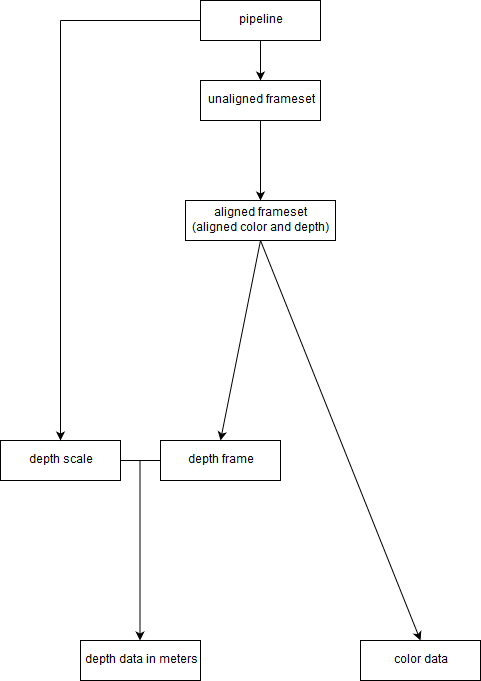

The diagram above was exported from draw.io. Its source (the exported page's mxGraphModel, read from the mxfile embedded in the PNG):
<mxGraphModel dx="1394" dy="793" grid="1" gridSize="10" guides="1" tooltips="1" connect="1" arrows="1" fold="1" page="1" pageScale="1" pageWidth="850" pageHeight="1100" math="0" shadow="0">
  <root>
    <mxCell id="0" />
    <mxCell id="1" parent="0" />
    <mxCell id="5DMec6NqFW2tyLPUR-DG-13" value="depth data in meters" style="rounded=0;whiteSpace=wrap;html=1;" vertex="1" parent="1">
      <mxGeometry x="160" y="680" width="120" height="40" as="geometry" />
    </mxCell>
    <mxCell id="5DMec6NqFW2tyLPUR-DG-14" value="color data" style="rounded=0;whiteSpace=wrap;html=1;" vertex="1" parent="1">
      <mxGeometry x="440" y="680" width="120" height="40" as="geometry" />
    </mxCell>
    <mxCell id="5DMec6NqFW2tyLPUR-DG-16" value="depth scale" style="rounded=0;whiteSpace=wrap;html=1;" vertex="1" parent="1">
      <mxGeometry x="80" y="480" width="120" height="40" as="geometry" />
    </mxCell>
    <mxCell id="5DMec6NqFW2tyLPUR-DG-17" value="" style="endArrow=none;html=1;entryX=1;entryY=0.5;entryDx=0;entryDy=0;exitX=0;exitY=0.5;exitDx=0;exitDy=0;" edge="1" parent="1" source="5DMec6NqFW2tyLPUR-DG-15" target="5DMec6NqFW2tyLPUR-DG-16">
      <mxGeometry width="50" height="50" relative="1" as="geometry">
        <mxPoint x="220" y="700" as="sourcePoint" />
        <mxPoint x="270" y="650" as="targetPoint" />
      </mxGeometry>
    </mxCell>
    <mxCell id="5DMec6NqFW2tyLPUR-DG-19" value="" style="endArrow=classic;html=1;" edge="1" parent="1">
      <mxGeometry width="50" height="50" relative="1" as="geometry">
        <mxPoint x="219.5" y="500" as="sourcePoint" />
        <mxPoint x="219.5" y="680" as="targetPoint" />
      </mxGeometry>
    </mxCell>
    <mxCell id="5DMec6NqFW2tyLPUR-DG-20" value="pipeline" style="rounded=0;whiteSpace=wrap;html=1;" vertex="1" parent="1">
      <mxGeometry x="280" y="40" width="120" height="40" as="geometry" />
    </mxCell>
    <mxCell id="5DMec6NqFW2tyLPUR-DG-21" value="&lt;div&gt;aligned frameset&lt;/div&gt;&lt;div&gt;(aligned color and depth)&lt;br&gt;&lt;/div&gt;" style="rounded=0;whiteSpace=wrap;html=1;" vertex="1" parent="1">
      <mxGeometry x="265" y="240" width="150" height="40" as="geometry" />
    </mxCell>
    <mxCell id="5DMec6NqFW2tyLPUR-DG-22" value="" style="endArrow=classic;html=1;entryX=0.5;entryY=0;entryDx=0;entryDy=0;exitX=0.5;exitY=1;exitDx=0;exitDy=0;" edge="1" parent="1" source="5DMec6NqFW2tyLPUR-DG-21" target="5DMec6NqFW2tyLPUR-DG-15">
      <mxGeometry width="50" height="50" relative="1" as="geometry">
        <mxPoint x="70" y="550" as="sourcePoint" />
        <mxPoint x="120" y="500" as="targetPoint" />
      </mxGeometry>
    </mxCell>
    <mxCell id="5DMec6NqFW2tyLPUR-DG-23" value="unaligned frameset" style="rounded=0;whiteSpace=wrap;html=1;" vertex="1" parent="1">
      <mxGeometry x="280" y="120" width="120" height="40" as="geometry" />
    </mxCell>
    <mxCell id="5DMec6NqFW2tyLPUR-DG-24" value="" style="endArrow=classic;html=1;entryX=0.5;entryY=0;entryDx=0;entryDy=0;exitX=0.5;exitY=1;exitDx=0;exitDy=0;" edge="1" parent="1" source="5DMec6NqFW2tyLPUR-DG-23" target="5DMec6NqFW2tyLPUR-DG-21">
      <mxGeometry width="50" height="50" relative="1" as="geometry">
        <mxPoint x="40" y="490" as="sourcePoint" />
        <mxPoint x="90" y="440" as="targetPoint" />
      </mxGeometry>
    </mxCell>
    <mxCell id="5DMec6NqFW2tyLPUR-DG-25" value="" style="endArrow=classic;html=1;entryX=0.5;entryY=0;entryDx=0;entryDy=0;exitX=0.5;exitY=1;exitDx=0;exitDy=0;" edge="1" parent="1" source="5DMec6NqFW2tyLPUR-DG-20" target="5DMec6NqFW2tyLPUR-DG-23">
      <mxGeometry width="50" height="50" relative="1" as="geometry">
        <mxPoint x="40" y="490" as="sourcePoint" />
        <mxPoint x="90" y="440" as="targetPoint" />
      </mxGeometry>
    </mxCell>
    <mxCell id="5DMec6NqFW2tyLPUR-DG-26" value="" style="endArrow=classic;html=1;entryX=0.5;entryY=0;entryDx=0;entryDy=0;exitX=0.5;exitY=1;exitDx=0;exitDy=0;" edge="1" parent="1" source="5DMec6NqFW2tyLPUR-DG-21" target="5DMec6NqFW2tyLPUR-DG-14">
      <mxGeometry width="50" height="50" relative="1" as="geometry">
        <mxPoint x="40" y="710" as="sourcePoint" />
        <mxPoint x="90" y="660" as="targetPoint" />
      </mxGeometry>
    </mxCell>
    <mxCell id="5DMec6NqFW2tyLPUR-DG-27" value="" style="endArrow=classic;html=1;entryX=0.5;entryY=0;entryDx=0;entryDy=0;" edge="1" parent="1" target="5DMec6NqFW2tyLPUR-DG-16">
      <mxGeometry width="50" height="50" relative="1" as="geometry">
        <mxPoint x="140" y="60" as="sourcePoint" />
        <mxPoint x="130" y="520" as="targetPoint" />
      </mxGeometry>
    </mxCell>
    <mxCell id="5DMec6NqFW2tyLPUR-DG-28" value="" style="endArrow=none;html=1;exitX=0;exitY=0.5;exitDx=0;exitDy=0;" edge="1" parent="1" source="5DMec6NqFW2tyLPUR-DG-20">
      <mxGeometry width="50" height="50" relative="1" as="geometry">
        <mxPoint x="40" y="490" as="sourcePoint" />
        <mxPoint x="140" y="60" as="targetPoint" />
      </mxGeometry>
    </mxCell>
    <mxCell id="5DMec6NqFW2tyLPUR-DG-15" value="depth frame" style="rounded=0;whiteSpace=wrap;html=1;" vertex="1" parent="1">
      <mxGeometry x="240" y="480" width="120" height="40" as="geometry" />
    </mxCell>
  </root>
</mxGraphModel>